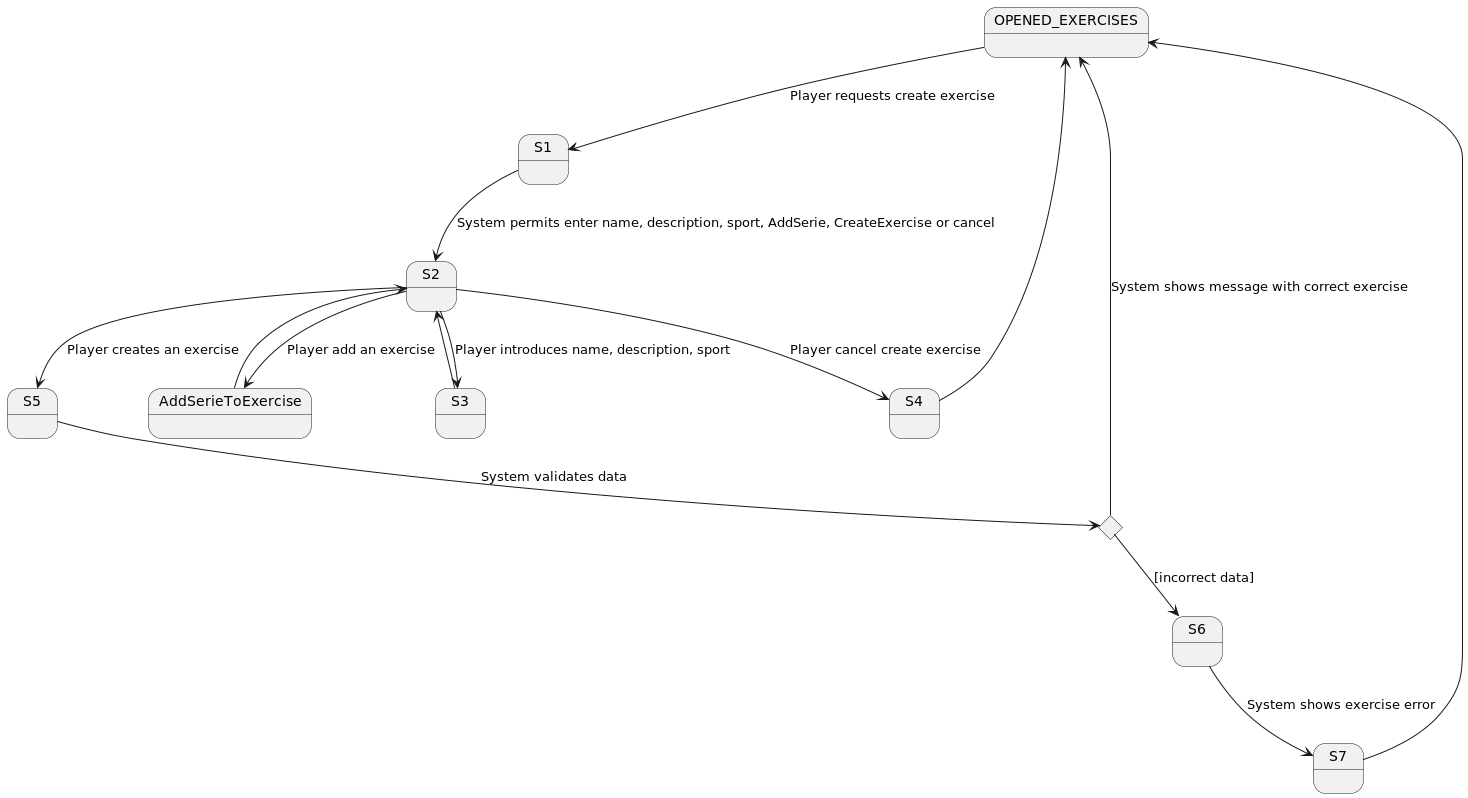

The diagram above was rendered by PlantUML. Its source (embedded in the PNG):
@startuml

state OPENED_EXERCISES
state CH1 <<choice>>

OPENED_EXERCISES --> S1 : Player requests create exercise
S1 --> S2 : System permits enter name, description, sport, AddSerie, CreateExercise or cancel
S2 --> S3 : Player introduces name, description, sport
S3 --> S2
S2 --> AddSerieToExercise : Player add an exercise
AddSerieToExercise --> S2
S2 --> S4 : Player cancel create exercise
S4 --> OPENED_EXERCISES
S2 --> S5 : Player creates an exercise
S5 --> CH1 : System validates data
CH1 --> OPENED_EXERCISES : System shows message with correct exercise

CH1 -down-> S6 : [incorrect data]
S6 --> S7 : System shows exercise error
S7 --> OPENED_EXERCISES

@enduml